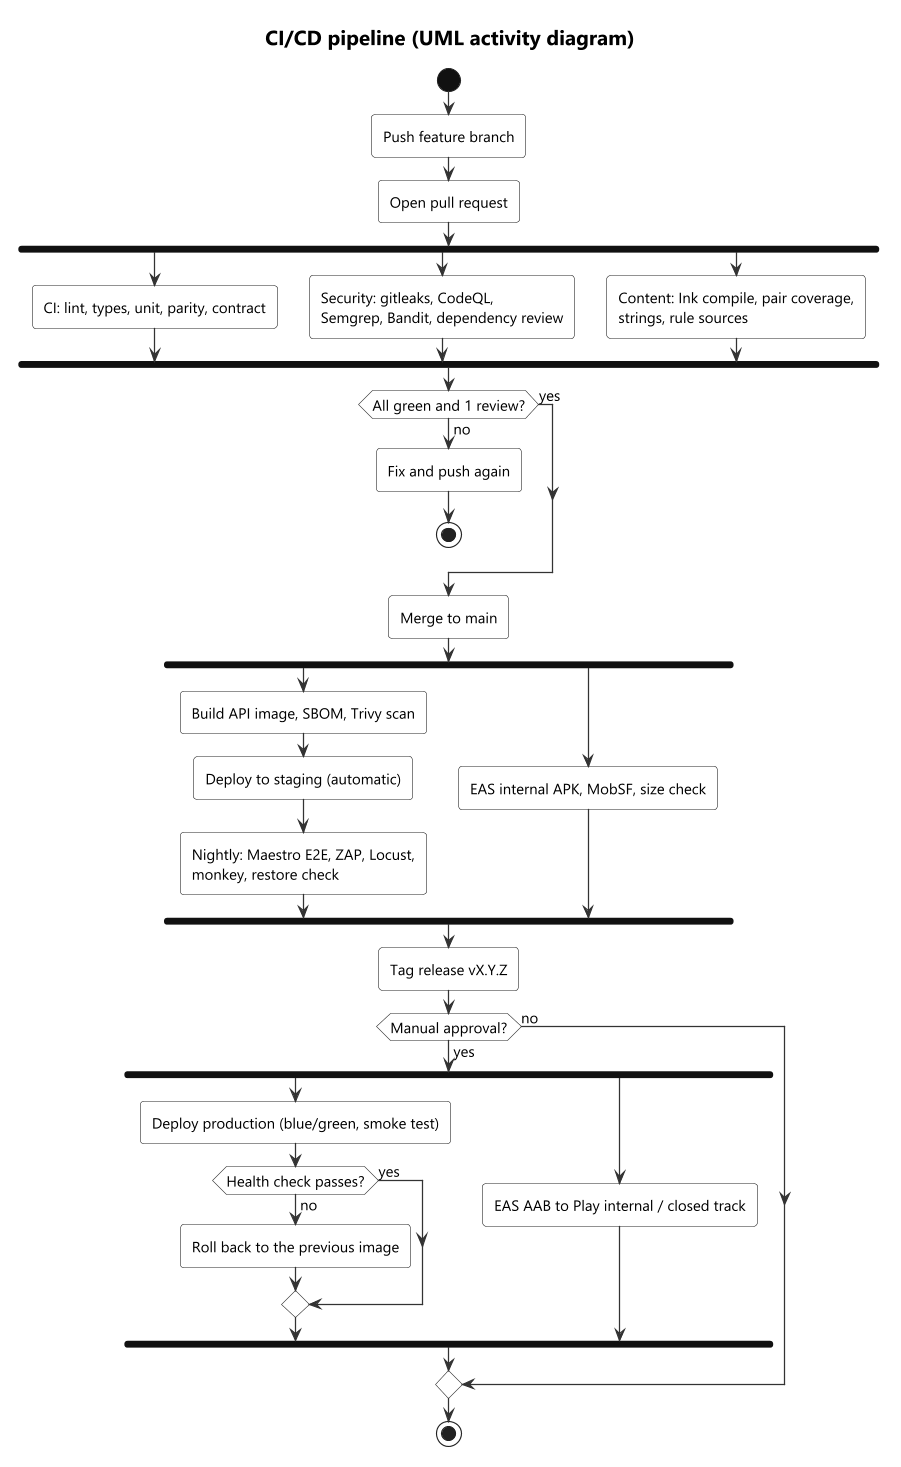

The diagram above was rendered by PlantUML. Its source (embedded in the PNG):
@startuml pipeline
skinparamlocked Dpi 170
!include ../_style/rahyaab-uml.iuml
title CI/CD pipeline (UML activity diagram)
start
:Push feature branch;
:Open pull request;
fork
  :CI: lint, types, unit, parity, contract;
fork again
  :Security: gitleaks, CodeQL,\nSemgrep, Bandit, dependency review;
fork again
  :Content: Ink compile, pair coverage,\nstrings, rule sources;
end fork
if (All green and 1 review?) then (no)
  :Fix and push again;
  stop
else (yes)
endif
:Merge to main;
fork
  :Build API image, SBOM, Trivy scan;
  :Deploy to staging (automatic);
  :Nightly: Maestro E2E, ZAP, Locust,\nmonkey, restore check;
fork again
  :EAS internal APK, MobSF, size check;
end fork
:Tag release vX.Y.Z;
if (Manual approval?) then (yes)
  fork
    :Deploy production (blue/green, smoke test);
    if (Health check passes?) then (no)
      :Roll back to the previous image;
    else (yes)
    endif
  fork again
    :EAS AAB to Play internal / closed track;
  end fork
else (no)
endif
stop
@enduml